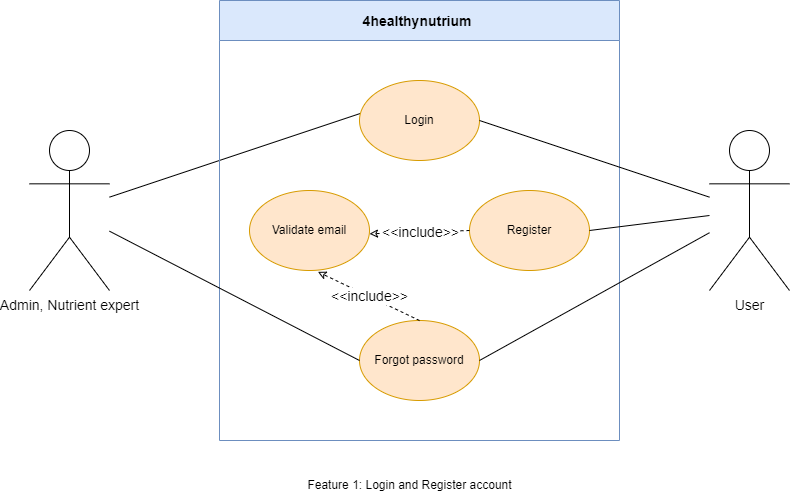

The diagram above was exported from draw.io. Its source (the exported page's mxGraphModel, read from the mxfile embedded in the PNG):
<mxGraphModel dx="1038" dy="547" grid="1" gridSize="10" guides="1" tooltips="1" connect="1" arrows="1" fold="1" page="1" pageScale="1" pageWidth="850" pageHeight="1100" math="0" shadow="0">
  <root>
    <mxCell id="0" />
    <mxCell id="1" parent="0" />
    <mxCell id="7AfTvhlUwoahyBYV7iyq-2" value="&lt;font style=&quot;font-size: 14px;&quot;&gt;Admin, Nutrient expert&lt;/font&gt;" style="shape=umlActor;verticalLabelPosition=bottom;verticalAlign=top;html=1;outlineConnect=0;" parent="1" vertex="1">
      <mxGeometry x="40" y="360" width="80" height="160" as="geometry" />
    </mxCell>
    <mxCell id="7AfTvhlUwoahyBYV7iyq-7" value="" style="endArrow=none;html=1;rounded=0;entryX=0.005;entryY=0.413;entryDx=0;entryDy=0;entryPerimeter=0;" parent="1" source="7AfTvhlUwoahyBYV7iyq-2" target="7AfTvhlUwoahyBYV7iyq-6" edge="1">
      <mxGeometry width="50" height="50" relative="1" as="geometry">
        <mxPoint x="120" y="653.3271560940841" as="sourcePoint" />
        <mxPoint x="280" y="560" as="targetPoint" />
      </mxGeometry>
    </mxCell>
    <mxCell id="qBQg-up89ADeuBuYQi6F-1" value="4healthynutrium " style="swimlane;startSize=40;fillColor=#dae8fc;strokeColor=#6c8ebf;fontStyle=1;fontSize=14;" parent="1" vertex="1">
      <mxGeometry x="230" y="230" width="400" height="440" as="geometry">
        <mxRectangle x="225" y="240" width="280" height="40" as="alternateBounds" />
      </mxGeometry>
    </mxCell>
    <mxCell id="7AfTvhlUwoahyBYV7iyq-6" value="Login" style="ellipse;whiteSpace=wrap;html=1;fillColor=#ffe6cc;strokeColor=#d79b00;" parent="qBQg-up89ADeuBuYQi6F-1" vertex="1">
      <mxGeometry x="140" y="80" width="120" height="80" as="geometry" />
    </mxCell>
    <mxCell id="qBQg-up89ADeuBuYQi6F-2" value="Register" style="ellipse;whiteSpace=wrap;html=1;fillColor=#ffe6cc;strokeColor=#d79b00;" parent="qBQg-up89ADeuBuYQi6F-1" vertex="1">
      <mxGeometry x="250" y="190" width="120" height="80" as="geometry" />
    </mxCell>
    <mxCell id="qBQg-up89ADeuBuYQi6F-3" value="Forgot password" style="ellipse;whiteSpace=wrap;html=1;fillColor=#ffe6cc;strokeColor=#d79b00;" parent="qBQg-up89ADeuBuYQi6F-1" vertex="1">
      <mxGeometry x="140" y="320" width="120" height="80" as="geometry" />
    </mxCell>
    <mxCell id="4IgFBfpsGOD6NCZ6FFp_-5" value="Validate email" style="ellipse;whiteSpace=wrap;html=1;fillColor=#ffe6cc;strokeColor=#d79b00;" vertex="1" parent="qBQg-up89ADeuBuYQi6F-1">
      <mxGeometry x="30" y="190" width="120" height="80" as="geometry" />
    </mxCell>
    <mxCell id="4IgFBfpsGOD6NCZ6FFp_-1" value="" style="endArrow=classic;html=1;rounded=0;fontSize=14;dashed=1;endFill=0;exitX=0;exitY=0.5;exitDx=0;exitDy=0;entryX=1;entryY=0.5;entryDx=0;entryDy=0;" edge="1" parent="qBQg-up89ADeuBuYQi6F-1" source="qBQg-up89ADeuBuYQi6F-2">
      <mxGeometry relative="1" as="geometry">
        <mxPoint x="246.4000000000001" y="226.68" as="sourcePoint" />
        <mxPoint x="150" y="233.32" as="targetPoint" />
      </mxGeometry>
    </mxCell>
    <mxCell id="4IgFBfpsGOD6NCZ6FFp_-2" value="&amp;lt;&amp;lt;include&amp;gt;&amp;gt;" style="edgeLabel;resizable=0;html=1;align=center;verticalAlign=middle;fontSize=14;" connectable="0" vertex="1" parent="4IgFBfpsGOD6NCZ6FFp_-1">
      <mxGeometry relative="1" as="geometry" />
    </mxCell>
    <mxCell id="4IgFBfpsGOD6NCZ6FFp_-3" value="" style="endArrow=classic;html=1;rounded=0;fontSize=14;dashed=1;endFill=0;exitX=0.5;exitY=0;exitDx=0;exitDy=0;entryX=0.57;entryY=1.017;entryDx=0;entryDy=0;entryPerimeter=0;" edge="1" parent="qBQg-up89ADeuBuYQi6F-1" source="qBQg-up89ADeuBuYQi6F-3" target="4IgFBfpsGOD6NCZ6FFp_-5">
      <mxGeometry relative="1" as="geometry">
        <mxPoint x="162.5" y="270" as="sourcePoint" />
        <mxPoint x="120" y="280" as="targetPoint" />
      </mxGeometry>
    </mxCell>
    <mxCell id="4IgFBfpsGOD6NCZ6FFp_-4" value="&amp;lt;&amp;lt;include&amp;gt;&amp;gt;" style="edgeLabel;resizable=0;html=1;align=center;verticalAlign=middle;fontSize=14;" connectable="0" vertex="1" parent="4IgFBfpsGOD6NCZ6FFp_-3">
      <mxGeometry relative="1" as="geometry" />
    </mxCell>
    <mxCell id="qBQg-up89ADeuBuYQi6F-5" value="" style="endArrow=none;html=1;rounded=0;entryX=0;entryY=0.5;entryDx=0;entryDy=0;" parent="1" source="7AfTvhlUwoahyBYV7iyq-2" target="qBQg-up89ADeuBuYQi6F-3" edge="1">
      <mxGeometry width="50" height="50" relative="1" as="geometry">
        <mxPoint x="210" y="580" as="sourcePoint" />
        <mxPoint x="260" y="530" as="targetPoint" />
      </mxGeometry>
    </mxCell>
    <mxCell id="g5xZh-ML1U35Cub5hNi--1" value="&lt;font style=&quot;font-size: 14px;&quot;&gt;User&lt;/font&gt;" style="shape=umlActor;verticalLabelPosition=bottom;verticalAlign=top;html=1;outlineConnect=0;" parent="1" vertex="1">
      <mxGeometry x="720" y="360" width="80" height="160" as="geometry" />
    </mxCell>
    <mxCell id="g5xZh-ML1U35Cub5hNi--2" value="" style="endArrow=none;html=1;rounded=0;exitX=1;exitY=0.5;exitDx=0;exitDy=0;" parent="1" source="7AfTvhlUwoahyBYV7iyq-6" target="g5xZh-ML1U35Cub5hNi--1" edge="1">
      <mxGeometry width="50" height="50" relative="1" as="geometry">
        <mxPoint x="610" y="440" as="sourcePoint" />
        <mxPoint x="660" y="390" as="targetPoint" />
      </mxGeometry>
    </mxCell>
    <mxCell id="g5xZh-ML1U35Cub5hNi--3" value="" style="endArrow=none;html=1;rounded=0;exitX=1;exitY=0.5;exitDx=0;exitDy=0;" parent="1" source="qBQg-up89ADeuBuYQi6F-2" target="g5xZh-ML1U35Cub5hNi--1" edge="1">
      <mxGeometry width="50" height="50" relative="1" as="geometry">
        <mxPoint x="480" y="370" as="sourcePoint" />
        <mxPoint x="730" y="438.9655172413793" as="targetPoint" />
      </mxGeometry>
    </mxCell>
    <mxCell id="g5xZh-ML1U35Cub5hNi--4" value="" style="endArrow=none;html=1;rounded=0;exitX=1;exitY=0.5;exitDx=0;exitDy=0;" parent="1" source="qBQg-up89ADeuBuYQi6F-3" target="g5xZh-ML1U35Cub5hNi--1" edge="1">
      <mxGeometry width="50" height="50" relative="1" as="geometry">
        <mxPoint x="480" y="490" as="sourcePoint" />
        <mxPoint x="730" y="455.51724137931024" as="targetPoint" />
      </mxGeometry>
    </mxCell>
    <mxCell id="ZU-p1xL5YFkVSj1xssqP-1" value="Feature 1: Login and Register account" style="text;html=1;align=center;verticalAlign=middle;resizable=0;points=[];autosize=1;strokeColor=none;fillColor=none;" parent="1" vertex="1">
      <mxGeometry x="305" y="700" width="230" height="30" as="geometry" />
    </mxCell>
  </root>
</mxGraphModel>